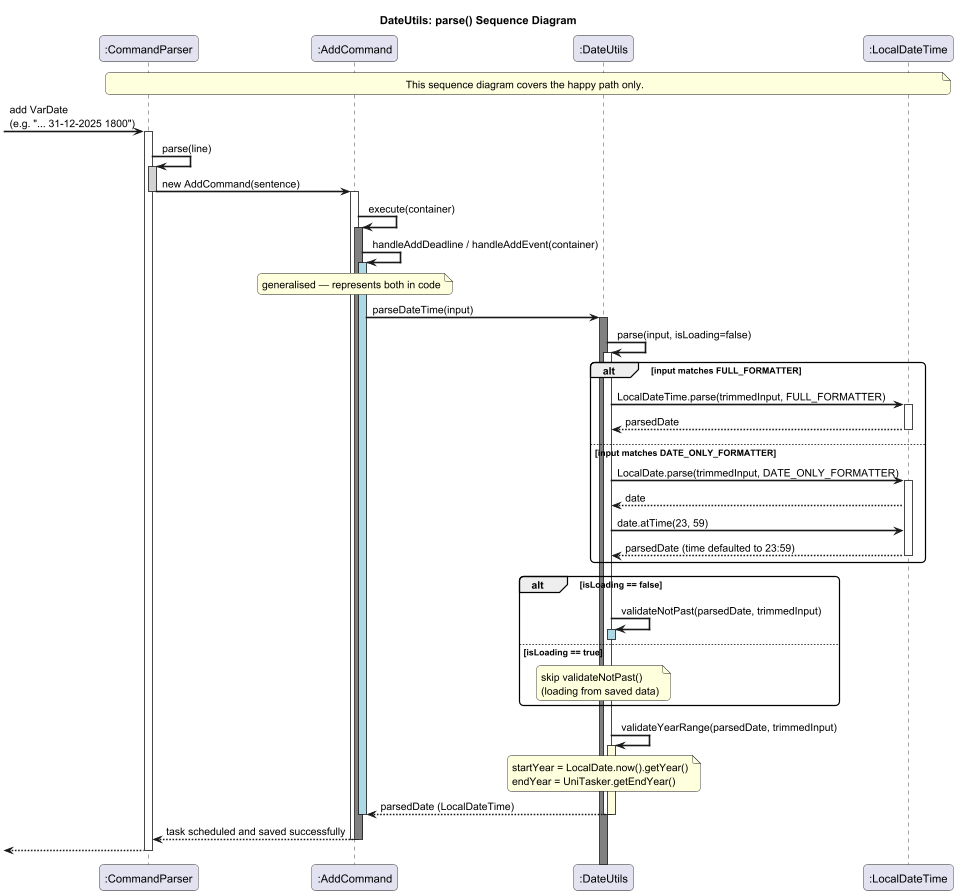

The diagram above was rendered by PlantUML. Its source (embedded in the PNG):
@startuml DateUtilsSequenceDiagram
!pragma teoz true

skinparam sequenceArrowThickness 2
skinparam roundcorner 10

title DateUtils: parse() Sequence Diagram

participant ":CommandParser" as CP
participant ":AddCommand" as AC
participant ":DateUtils" as DU
participant ":LocalDateTime" as LDT

note over CP, LDT : This sequence diagram covers the happy path only.

-> CP : add VarDate \n(e.g. "... 31-12-2025 1800")
activate CP

CP -> CP : parse(line)
activate CP #lightgray
CP -> AC : new AddCommand(sentence)
deactivate CP

activate AC
AC -> AC : execute(container)
activate AC #gray

AC -> AC : handleAddDeadline / handleAddEvent(container)
activate AC #lightblue
note over AC : generalised — represents both in code

AC -> DU : parseDateTime(input)
activate DU #gray

DU -> DU : parse(input, isLoading=false)
activate DU #white

alt input matches FULL_FORMATTER
    DU -> LDT : LocalDateTime.parse(trimmedInput, FULL_FORMATTER)
    activate LDT
    LDT --> DU : parsedDate
    deactivate LDT

else input matches DATE_ONLY_FORMATTER
    DU -> LDT : LocalDate.parse(trimmedInput, DATE_ONLY_FORMATTER)
    activate LDT
    LDT --> DU : date
    DU -> LDT : date.atTime(23, 59)
    LDT --> DU : parsedDate (time defaulted to 23:59)
    deactivate LDT
end

alt isLoading == false
    DU -> DU : validateNotPast(parsedDate, trimmedInput)
    activate DU #lightblue
    deactivate DU

else isLoading == true
    note over DU : skip validateNotPast()\n(loading from saved data)
end

DU -> DU : validateYearRange(parsedDate, trimmedInput)
activate DU #lightyellow
note over DU : startYear = LocalDate.now().getYear()\nendYear = UniTasker.getEndYear()

DU --> AC : parsedDate (LocalDateTime)
deactivate DU
deactivate DU
deactivate AC
AC --> CP: task scheduled and saved successfully
deactivate AC
deactivate AC
<-- CP:

deactivate CP

@enduml